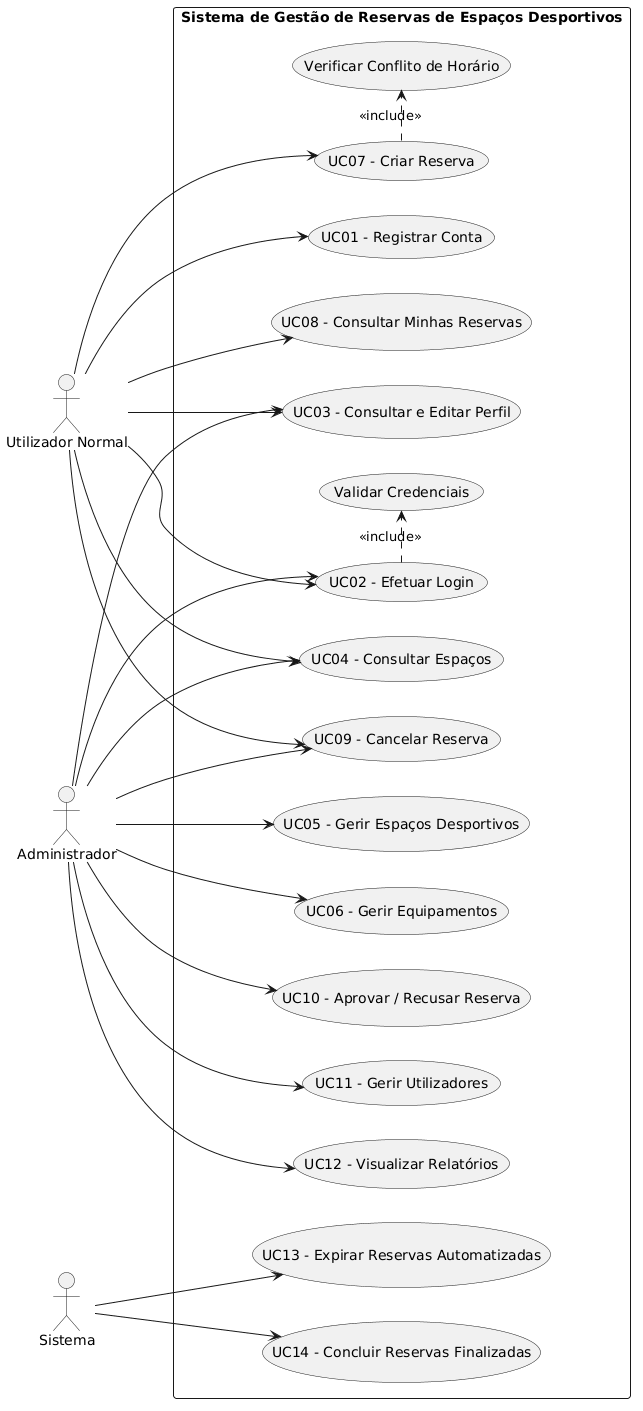

The diagram above was rendered by PlantUML. Its source (embedded in the PNG):
@startuml
left to right direction
skinparam packageStyle rectangle

actor "Utilizador Normal" as User
actor "Administrador" as Admin
actor "Sistema" as System

rectangle "Sistema de Gestão de Reservas de Espaços Desportivos" {

    ' Módulo de Autenticação e Perfil
    usecase "UC01 - Registrar Conta" as UC01
    usecase "UC02 - Efetuar Login" as UC02
    usecase "UC03 - Consultar e Editar Perfil" as UC03

    ' Módulo de Espaços e Equipamentos
    usecase "UC04 - Consultar Espaços" as UC04
    usecase "UC05 - Gerir Espaços Desportivos" as UC05
    usecase "UC06 - Gerir Equipamentos" as UC06

    ' Módulo de Reservas
    usecase "UC07 - Criar Reserva" as UC07
    usecase "UC08 - Consultar Minhas Reservas" as UC08
    usecase "UC09 - Cancelar Reserva" as UC09
    usecase "UC10 - Aprovar / Recusar Reserva" as UC10

    ' Módulo de Relatórios e Automação
    usecase "UC11 - Gerir Utilizadores" as UC11
    usecase "UC12 - Visualizar Relatórios" as UC12
    usecase "UC13 - Expirar Reservas Automatizadas" as UC13
    usecase "UC14 - Concluir Reservas Finalizadas" as UC14

    ' Regras / Sub-rotinas
    usecase "Validar Credenciais" as UC_Auth
    usecase "Verificar Conflito de Horário" as UC_CheckConflict
}

' Relações - Utilizador Normal
User --> UC01
User --> UC02
User --> UC03
User --> UC04
User --> UC07
User --> UC08
User --> UC09

' Relações - Administrador
Admin --> UC02
Admin --> UC03
Admin --> UC04
Admin --> UC05
Admin --> UC06
Admin --> UC09
Admin --> UC10
Admin --> UC11
Admin --> UC12

' Relações - Sistema (Processos Automáticos)
System --> UC13
System --> UC14

' Relacionamentos do tipo Include
UC02 .> UC_Auth : <<include>>
UC07 .> UC_CheckConflict : <<include>>
@enduml